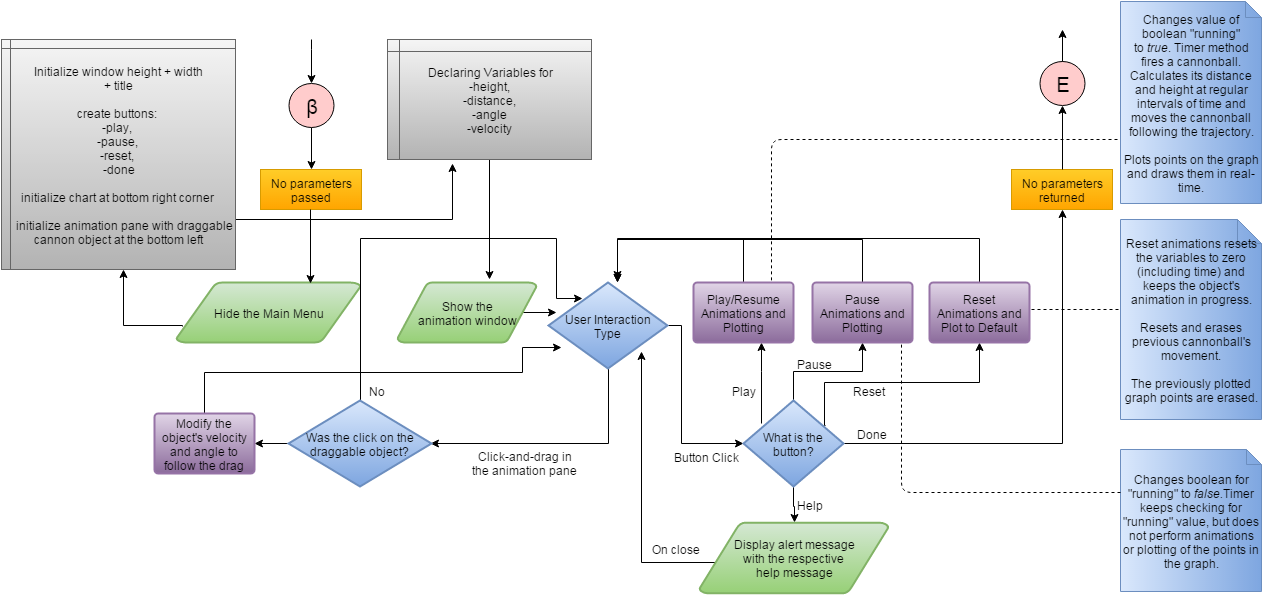

The diagram above was exported from draw.io. Its source (the exported page's mxGraphModel, read from the mxfile embedded in the PNG):
<mxGraphModel dx="1194" dy="706" grid="1" gridSize="10" guides="1" tooltips="1" connect="1" arrows="1" fold="1" page="1" pageScale="1" pageWidth="826" pageHeight="1169" background="#ffffff" math="0">
  <root>
    <mxCell id="0" />
    <mxCell id="1" parent="0" />
    <mxCell id="3" style="edgeStyle=orthogonalEdgeStyle;rounded=0;html=1;exitX=0.5;exitY=1;jettySize=auto;orthogonalLoop=1;" parent="1" source="2" edge="1">
      <mxGeometry relative="1" as="geometry">
        <mxPoint x="400" y="288" as="targetPoint" />
      </mxGeometry>
    </mxCell>
    <mxCell id="2" value="&lt;p&gt;&lt;font style=&quot;font-size: 20px&quot;&gt;β&lt;/font&gt;&lt;/p&gt;" style="ellipse;whiteSpace=wrap;html=1;fillColor=#FFCCCC;" parent="1" vertex="1">
      <mxGeometry x="377" y="202" width="45" height="44" as="geometry" />
    </mxCell>
    <mxCell id="6" value="Hide the Main Menu" style="strokeWidth=2;html=1;shape=mxgraph.flowchart.data;whiteSpace=wrap;plain-green" parent="1" vertex="1">
      <mxGeometry x="265" y="401" width="184" height="60" as="geometry" />
    </mxCell>
    <mxCell id="9" style="edgeStyle=orthogonalEdgeStyle;rounded=0;html=1;jettySize=auto;orthogonalLoop=1;exitX=0.895;exitY=0.498;exitPerimeter=0;" parent="1" source="10" edge="1">
      <mxGeometry x="610" y="431" as="geometry">
        <Array as="points">
          <mxPoint x="645" y="431" />
          <mxPoint x="645" y="431" />
        </Array>
        <mxPoint x="645" y="431" as="targetPoint" />
      </mxGeometry>
    </mxCell>
    <mxCell id="10" value="Show the&lt;div&gt;animation window&lt;/div&gt;" style="strokeWidth=2;html=1;shape=mxgraph.flowchart.data;whiteSpace=wrap;plain-green" parent="1" vertex="1">
      <mxGeometry x="486" y="401" width="139" height="60" as="geometry" />
    </mxCell>
    <mxCell id="11" style="edgeStyle=orthogonalEdgeStyle;rounded=0;html=1;jettySize=auto;orthogonalLoop=1;exitX=1;exitY=0.5;exitPerimeter=0;" parent="1" source="13" target="18" edge="1">
      <mxGeometry x="712" y="480" as="geometry">
        <mxPoint x="720" y="518" as="sourcePoint" />
        <Array as="points">
          <mxPoint x="770" y="444" />
          <mxPoint x="770" y="562" />
        </Array>
      </mxGeometry>
    </mxCell>
    <mxCell id="12" style="edgeStyle=orthogonalEdgeStyle;rounded=0;html=1;entryX=0.996;entryY=0.497;entryPerimeter=0;jettySize=auto;orthogonalLoop=1;exitX=0.5;exitY=1;exitPerimeter=0;" parent="1" source="13" target="22" edge="1">
      <mxGeometry x="519" y="482" as="geometry">
        <mxPoint x="695" y="505" as="sourcePoint" />
        <Array as="points">
          <mxPoint x="697" y="562" />
        </Array>
      </mxGeometry>
    </mxCell>
    <mxCell id="13" value="User Interaction Type" style="strokeWidth=2;html=1;shape=mxgraph.flowchart.decision;whiteSpace=wrap;plain-blue" parent="1" vertex="1">
      <mxGeometry x="637" y="401" width="119" height="86" as="geometry" />
    </mxCell>
    <mxCell id="14" style="edgeStyle=orthogonalEdgeStyle;rounded=0;html=1;jettySize=auto;orthogonalLoop=1;exitX=0.179;exitY=0.265;exitPerimeter=0;" parent="1" source="18" target="26" edge="1">
      <mxGeometry x="850" y="461" as="geometry">
        <Array as="points">
          <mxPoint x="850" y="490" />
          <mxPoint x="850" y="490" />
        </Array>
      </mxGeometry>
    </mxCell>
    <mxCell id="15" style="edgeStyle=orthogonalEdgeStyle;rounded=0;html=1;jettySize=auto;orthogonalLoop=1;" parent="1" source="18" target="28" edge="1">
      <mxGeometry x="882" y="461" as="geometry" />
    </mxCell>
    <mxCell id="16" style="edgeStyle=orthogonalEdgeStyle;rounded=0;html=1;jettySize=auto;orthogonalLoop=1;exitX=0.816;exitY=0.286;exitPerimeter=0;" parent="1" source="18" target="32" edge="1">
      <mxGeometry x="913" y="461" as="geometry">
        <mxPoint x="914" y="501" as="sourcePoint" />
        <Array as="points">
          <mxPoint x="913" y="501" />
          <mxPoint x="1068" y="501" />
        </Array>
      </mxGeometry>
    </mxCell>
    <mxCell id="17" style="edgeStyle=orthogonalEdgeStyle;rounded=0;html=1;jettySize=auto;orthogonalLoop=1;" parent="1" source="18" target="35" edge="1">
      <mxGeometry x="882" y="605" as="geometry" />
    </mxCell>
    <mxCell id="42" style="edgeStyle=orthogonalEdgeStyle;rounded=0;html=1;exitX=1;exitY=0.5;exitPerimeter=0;jettySize=auto;orthogonalLoop=1;entryX=0.5;entryY=1;" parent="1" source="18" target="61" edge="1">
      <mxGeometry relative="1" as="geometry">
        <mxPoint x="1210" y="378" as="targetPoint" />
        <Array as="points">
          <mxPoint x="1151" y="562" />
        </Array>
      </mxGeometry>
    </mxCell>
    <mxCell id="18" value="What is the button?" style="strokeWidth=2;html=1;shape=mxgraph.flowchart.decision;whiteSpace=wrap;plain-blue" parent="1" vertex="1">
      <mxGeometry x="832" y="519" width="100" height="86" as="geometry" />
    </mxCell>
    <mxCell id="19" value="Button Click" style="text;html=1;strokeColor=none;fillColor=none;align=center;verticalAlign=middle;whiteSpace=wrap;overflow=hidden;" parent="1" vertex="1">
      <mxGeometry x="756" y="565" width="76" height="20" as="geometry" />
    </mxCell>
    <mxCell id="20" style="edgeStyle=orthogonalEdgeStyle;rounded=0;html=1;jettySize=auto;orthogonalLoop=1;" parent="1" source="22" edge="1">
      <mxGeometry x="449" y="357" as="geometry">
        <mxPoint x="671" y="417" as="targetPoint" />
        <Array as="points">
          <mxPoint x="449" y="357" />
          <mxPoint x="645" y="357" />
          <mxPoint x="645" y="417" />
        </Array>
      </mxGeometry>
    </mxCell>
    <mxCell id="21" style="edgeStyle=orthogonalEdgeStyle;rounded=0;html=1;jettySize=auto;orthogonalLoop=1;" parent="1" source="22" target="40" edge="1">
      <mxGeometry x="343" y="562" as="geometry" />
    </mxCell>
    <mxCell id="22" value="Was the click on the draggable object?" style="strokeWidth=2;html=1;shape=mxgraph.flowchart.decision;whiteSpace=wrap;plain-blue" parent="1" vertex="1">
      <mxGeometry x="377" y="519" width="143" height="86" as="geometry" />
    </mxCell>
    <mxCell id="23" value="Click-and-drag in&lt;div&gt;the animation pane&lt;/div&gt;" style="text;html=1;strokeColor=none;fillColor=none;align=center;verticalAlign=middle;whiteSpace=wrap;overflow=hidden;" parent="1" vertex="1">
      <mxGeometry x="550" y="548" width="124" height="65" as="geometry" />
    </mxCell>
    <mxCell id="24" value="Done" style="text;html=1;strokeColor=none;fillColor=none;align=center;verticalAlign=middle;whiteSpace=wrap;overflow=hidden;" parent="1" vertex="1">
      <mxGeometry x="940" y="542" width="40" height="20" as="geometry" />
    </mxCell>
    <mxCell id="25" style="edgeStyle=orthogonalEdgeStyle;rounded=0;html=1;jettySize=auto;orthogonalLoop=1;" parent="1" source="26" edge="1">
      <mxGeometry x="706" y="358" as="geometry">
        <mxPoint x="706" y="401" as="targetPoint" />
        <Array as="points">
          <mxPoint x="832" y="358" />
          <mxPoint x="706" y="358" />
        </Array>
      </mxGeometry>
    </mxCell>
    <mxCell id="26" value="Play/Resume Animations and Plotting" style="strokeWidth=2;html=1;shape=mxgraph.flowchart.process;whiteSpace=wrap;plain-purple" parent="1" vertex="1">
      <mxGeometry x="782" y="401" width="100" height="60" as="geometry" />
    </mxCell>
    <mxCell id="27" style="edgeStyle=orthogonalEdgeStyle;rounded=0;html=1;jettySize=auto;orthogonalLoop=1;" parent="1" source="28" edge="1">
      <mxGeometry x="706" y="358" as="geometry">
        <mxPoint x="706" y="401" as="targetPoint" />
        <Array as="points">
          <mxPoint x="951" y="358" />
          <mxPoint x="706" y="358" />
        </Array>
      </mxGeometry>
    </mxCell>
    <mxCell id="28" value="Pause&lt;div&gt;Animations and Plotting&lt;/div&gt;" style="strokeWidth=2;html=1;shape=mxgraph.flowchart.process;whiteSpace=wrap;plain-purple" parent="1" vertex="1">
      <mxGeometry x="901" y="401" width="100" height="60" as="geometry" />
    </mxCell>
    <mxCell id="29" value="Play" style="text;html=1;strokeColor=none;fillColor=none;align=center;verticalAlign=middle;whiteSpace=wrap;overflow=hidden;" parent="1" vertex="1">
      <mxGeometry x="812" y="499" width="40" height="20" as="geometry" />
    </mxCell>
    <mxCell id="30" value="Pause" style="text;html=1;strokeColor=none;fillColor=none;align=center;verticalAlign=middle;whiteSpace=wrap;overflow=hidden;" parent="1" vertex="1">
      <mxGeometry x="878" y="470" width="49" height="24" as="geometry" />
    </mxCell>
    <mxCell id="31" style="edgeStyle=orthogonalEdgeStyle;rounded=0;html=1;jettySize=auto;orthogonalLoop=1;" parent="1" source="32" edge="1">
      <mxGeometry x="706" y="357" as="geometry">
        <mxPoint x="706" y="398" as="targetPoint" />
        <Array as="points">
          <mxPoint x="1068" y="357" />
          <mxPoint x="706" y="357" />
        </Array>
      </mxGeometry>
    </mxCell>
    <mxCell id="32" value="Reset Animations and Plot to Default" style="strokeWidth=2;html=1;shape=mxgraph.flowchart.process;whiteSpace=wrap;plain-purple" parent="1" vertex="1">
      <mxGeometry x="1018" y="401" width="100" height="60" as="geometry" />
    </mxCell>
    <mxCell id="33" value="Reset" style="text;html=1;strokeColor=none;fillColor=none;align=center;verticalAlign=middle;whiteSpace=wrap;overflow=hidden;" parent="1" vertex="1">
      <mxGeometry x="937" y="499" width="40" height="20" as="geometry" />
    </mxCell>
    <mxCell id="34" style="edgeStyle=orthogonalEdgeStyle;rounded=0;html=1;jettySize=auto;orthogonalLoop=1;exitX=0.111;exitY=0.5;exitPerimeter=0;entryX=0.782;entryY=0.802;entryPerimeter=0;" parent="1" source="35" target="13" edge="1">
      <mxGeometry x="546" y="461" as="geometry">
        <Array as="points">
          <mxPoint x="809" y="681" />
          <mxPoint x="730" y="681" />
        </Array>
        <mxPoint x="700" y="608" as="targetPoint" />
      </mxGeometry>
    </mxCell>
    <mxCell id="35" value="&lt;span&gt;Display alert message&lt;/span&gt;&lt;div&gt;with the&amp;nbsp;respective&amp;nbsp;&lt;/div&gt;&lt;div&gt;help message&lt;/div&gt;" style="strokeWidth=2;html=1;shape=mxgraph.flowchart.data;whiteSpace=wrap;plain-green" parent="1" vertex="1">
      <mxGeometry x="788" y="641" width="189" height="71" as="geometry" />
    </mxCell>
    <mxCell id="36" value="Help" style="text;html=1;strokeColor=none;fillColor=none;align=center;verticalAlign=middle;whiteSpace=wrap;overflow=hidden;" parent="1" vertex="1">
      <mxGeometry x="878" y="613" width="40" height="20" as="geometry" />
    </mxCell>
    <mxCell id="37" value="On&amp;nbsp;&lt;span style=&quot;font-size: 12px ; line-height: 1.2&quot;&gt;close&lt;/span&gt;" style="text;html=1;strokeColor=none;fillColor=none;align=center;verticalAlign=middle;whiteSpace=wrap;overflow=hidden;" parent="1" vertex="1">
      <mxGeometry x="720" y="652" width="88" height="30" as="geometry" />
    </mxCell>
    <mxCell id="38" value="No" style="text;html=1;strokeColor=none;fillColor=none;align=center;verticalAlign=middle;whiteSpace=wrap;overflow=hidden;" parent="1" vertex="1">
      <mxGeometry x="445" y="499" width="40" height="20" as="geometry" />
    </mxCell>
    <mxCell id="39" style="edgeStyle=orthogonalEdgeStyle;rounded=0;html=1;jettySize=auto;orthogonalLoop=1;" parent="1" source="40" edge="1">
      <mxGeometry x="293" y="466" as="geometry">
        <mxPoint x="650" y="466" as="targetPoint" />
        <Array as="points">
          <mxPoint x="293" y="491" />
          <mxPoint x="611" y="491" />
          <mxPoint x="611" y="466" />
        </Array>
      </mxGeometry>
    </mxCell>
    <mxCell id="40" value="Modify the object's velocity and angle to follow the drag" style="strokeWidth=2;html=1;shape=mxgraph.flowchart.process;whiteSpace=wrap;plain-purple" parent="1" vertex="1">
      <mxGeometry x="243" y="532" width="100" height="60" as="geometry" />
    </mxCell>
    <mxCell id="43" value="&lt;p&gt;&lt;font style=&quot;font-size: 20px&quot;&gt;E&lt;/font&gt;&lt;/p&gt;" style="ellipse;whiteSpace=wrap;html=1;fillColor=#FFCCCC;" parent="1" vertex="1">
      <mxGeometry x="1128" y="180" width="45" height="44" as="geometry" />
    </mxCell>
    <mxCell id="56" style="edgeStyle=orthogonalEdgeStyle;rounded=0;html=1;exitX=0.5;exitY=1;jettySize=auto;orthogonalLoop=1;" parent="1" source="44" edge="1">
      <mxGeometry relative="1" as="geometry">
        <mxPoint x="578" y="398" as="targetPoint" />
      </mxGeometry>
    </mxCell>
    <mxCell id="44" value="Declaring Variables for&lt;div&gt;-height,&amp;nbsp;&lt;/div&gt;&lt;div&gt;-distance,&amp;nbsp;&lt;/div&gt;&lt;div&gt;-angle&amp;nbsp;&lt;/div&gt;&lt;div&gt;-velocity&lt;span style=&quot;line-height: 1.2&quot;&gt;&amp;nbsp;&lt;/span&gt;&lt;/div&gt;" style="shape=internalStorage;whiteSpace=wrap;html=1;dx=12;dy=12;plain-gray" parent="1" vertex="1">
      <mxGeometry x="476" y="158" width="204" height="120" as="geometry" />
    </mxCell>
    <mxCell id="55" style="edgeStyle=orthogonalEdgeStyle;rounded=0;html=1;entryX=0.319;entryY=1.033;entryPerimeter=0;jettySize=auto;orthogonalLoop=1;exitX=0.98;exitY=0.583;exitPerimeter=0;" parent="1" source="50" target="44" edge="1">
      <mxGeometry relative="1" as="geometry">
        <mxPoint x="330" y="338" as="sourcePoint" />
        <Array as="points">
          <mxPoint x="320" y="338" />
          <mxPoint x="541" y="338" />
        </Array>
      </mxGeometry>
    </mxCell>
    <mxCell id="50" value="&lt;div&gt;Initialize window height + width&lt;/div&gt;&lt;div&gt;+ title&lt;/div&gt;&lt;div&gt;&lt;br&gt;&lt;/div&gt;&lt;div&gt;create buttons:&amp;nbsp;&lt;/div&gt;&lt;div&gt;-play,&amp;nbsp;&lt;/div&gt;&lt;div&gt;-pause,&amp;nbsp;&lt;/div&gt;&lt;div&gt;-reset,&amp;nbsp;&lt;/div&gt;&lt;div&gt;-&lt;span style=&quot;line-height: 1.2&quot;&gt;done&lt;/span&gt;&lt;/div&gt;&lt;div&gt;&lt;span style=&quot;line-height: 1.2&quot;&gt;&lt;br&gt;&lt;/span&gt;&lt;/div&gt;&lt;div&gt;initialize chart at bottom right corner&amp;nbsp;&lt;/div&gt;&lt;div&gt;&lt;br&gt;&lt;/div&gt;&lt;div&gt;&amp;nbsp; &amp;nbsp; initialize animation pane with draggable cannon object at the bottom left&lt;/div&gt;" style="shape=internalStorage;whiteSpace=wrap;html=1;dx=9;dy=9;plain-gray" parent="1" vertex="1">
      <mxGeometry x="90" y="158" width="234" height="230" as="geometry" />
    </mxCell>
    <mxCell id="57" style="edgeStyle=orthogonalEdgeStyle;rounded=0;html=1;entryX=0.319;entryY=1.033;entryPerimeter=0;jettySize=auto;orthogonalLoop=1;exitX=0.033;exitY=0.733;exitPerimeter=0;" parent="1" source="6" edge="1">
      <mxGeometry x="-9" y="388" as="geometry">
        <mxPoint x="265" y="444" as="sourcePoint" />
        <Array as="points">
          <mxPoint x="271" y="444" />
          <mxPoint x="212" y="444" />
        </Array>
        <mxPoint x="212" y="388" as="targetPoint" />
      </mxGeometry>
    </mxCell>
    <mxCell id="58" style="edgeStyle=orthogonalEdgeStyle;rounded=0;html=1;jettySize=auto;orthogonalLoop=1;entryX=0.5;entryY=0;" parent="1" edge="1">
      <mxGeometry x="400" y="158" as="geometry">
        <mxPoint x="400" y="202" as="targetPoint" />
        <mxPoint x="400" y="158" as="sourcePoint" />
        <Array as="points">
          <mxPoint x="400" y="168" />
          <mxPoint x="400" y="168" />
        </Array>
      </mxGeometry>
    </mxCell>
    <mxCell id="59" style="edgeStyle=orthogonalEdgeStyle;rounded=0;html=1;exitX=0.5;exitY=0;jettySize=auto;orthogonalLoop=1;" parent="1" edge="1">
      <mxGeometry x="1151" y="148" as="geometry">
        <mxPoint x="1151" y="148" as="targetPoint" />
        <mxPoint x="1151" y="180" as="sourcePoint" />
      </mxGeometry>
    </mxCell>
    <mxCell id="60" value="No parameters passed" style="whiteSpace=wrap;html=1;plain-orange" parent="1" vertex="1">
      <mxGeometry x="349" y="288" width="101" height="40" as="geometry" />
    </mxCell>
    <mxCell id="61" value="No parameters returned" style="whiteSpace=wrap;html=1;plain-orange" parent="1" vertex="1">
      <mxGeometry x="1100" y="288" width="101" height="40" as="geometry" />
    </mxCell>
    <mxCell id="62" style="edgeStyle=orthogonalEdgeStyle;rounded=0;html=1;exitX=0.5;exitY=0;jettySize=auto;orthogonalLoop=1;" parent="1" source="61" edge="1">
      <mxGeometry x="1151" y="224" as="geometry">
        <mxPoint x="1151" y="224" as="targetPoint" />
        <mxPoint x="1151" y="256" as="sourcePoint" />
        <Array as="points" />
      </mxGeometry>
    </mxCell>
    <mxCell id="63" style="edgeStyle=orthogonalEdgeStyle;rounded=0;html=1;exitX=0.5;exitY=1;jettySize=auto;orthogonalLoop=1;entryX=0.728;entryY=0.017;entryPerimeter=0;" parent="1" target="6" edge="1">
      <mxGeometry x="399" y="328" as="geometry">
        <mxPoint x="399" y="370" as="targetPoint" />
        <mxPoint x="399" y="328" as="sourcePoint" />
        <Array as="points" />
      </mxGeometry>
    </mxCell>
    <mxCell id="64" value="Reset animations resets the variables to zero (including time) and keeps the object's animation in progress.&lt;div&gt;&lt;br&gt;&lt;/div&gt;&lt;div&gt;Resets and erases previous cannonball's movement.&lt;br&gt;&lt;div&gt;&lt;br&gt;&lt;/div&gt;&lt;div&gt;The previously plotted graph points are erased.&lt;/div&gt;&lt;/div&gt;" style="shape=note;whiteSpace=wrap;html=1;gradientDirection=east;plain-blue;size=24;" parent="1" vertex="1">
      <mxGeometry x="1209" y="338" width="141" height="200" as="geometry" />
    </mxCell>
    <mxCell id="65" value="" style="endArrow=none;dashed=1;html=1;" parent="1" edge="1">
      <mxGeometry x="1120" y="428" width="50" height="50" as="geometry">
        <mxPoint x="1120" y="428" as="sourcePoint" />
        <mxPoint x="1210" y="428" as="targetPoint" />
      </mxGeometry>
    </mxCell>
    <mxCell id="66" value="&lt;span&gt;Changes boolean for &quot;running&quot; to&amp;nbsp;&lt;/span&gt;&lt;i&gt;false.&lt;/i&gt;&lt;span&gt;Timer keeps checking for &quot;running&quot; value, but does not perform&amp;nbsp;animations or plotting of the points in the graph.&lt;/span&gt;" style="shape=note;whiteSpace=wrap;html=1;gradientDirection=east;plain-blue;size=15;" parent="1" vertex="1">
      <mxGeometry x="1209" y="568" width="141" height="142" as="geometry" />
    </mxCell>
    <mxCell id="67" value="" style="endArrow=none;dashed=1;html=1;" parent="1" edge="1">
      <mxGeometry x="990" y="463" width="50" height="50" as="geometry">
        <mxPoint x="1209" y="611" as="sourcePoint" />
        <mxPoint x="990" y="463" as="targetPoint" />
        <Array as="points">
          <mxPoint x="990" y="611" />
        </Array>
      </mxGeometry>
    </mxCell>
    <mxCell id="68" value="&lt;span&gt;Changes value of boolean &quot;running&quot; to&amp;nbsp;&lt;/span&gt;&lt;i&gt;true&lt;/i&gt;&lt;span&gt;. Timer method f&lt;/span&gt;ires a cannonball. Calculates its distance and height at regular intervals of time and moves the cannonball following the trajectory.&lt;div&gt;&lt;br&gt;&lt;/div&gt;&lt;div&gt;Plots points on the graph and draws them in real-time.&lt;/div&gt;" style="shape=note;whiteSpace=wrap;html=1;gradientDirection=east;plain-blue;size=16;" parent="1" vertex="1">
      <mxGeometry x="1209" y="120" width="141" height="202" as="geometry" />
    </mxCell>
    <mxCell id="69" value="" style="endArrow=none;dashed=1;html=1;" parent="1" edge="1">
      <mxGeometry x="860" y="258" width="50" height="50" as="geometry">
        <mxPoint x="1206" y="258" as="sourcePoint" />
        <mxPoint x="860" y="400" as="targetPoint" />
        <Array as="points">
          <mxPoint x="1052" y="258" />
          <mxPoint x="860" y="258" />
        </Array>
      </mxGeometry>
    </mxCell>
  </root>
</mxGraphModel>